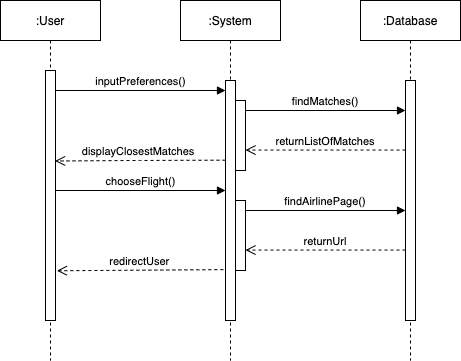

The diagram above was exported from draw.io. Its source (the exported page's mxGraphModel, read from the mxfile embedded in the PNG):
<mxGraphModel dx="693" dy="665" grid="1" gridSize="10" guides="1" tooltips="1" connect="1" arrows="1" fold="1" page="1" pageScale="1" pageWidth="850" pageHeight="1100" math="0" shadow="0">
  <root>
    <mxCell id="0" />
    <mxCell id="1" parent="0" />
    <mxCell id="3nuBFxr9cyL0pnOWT2aG-1" value=":User" style="shape=umlLifeline;perimeter=lifelinePerimeter;container=1;collapsible=0;recursiveResize=0;rounded=0;shadow=0;strokeWidth=1;" parent="1" vertex="1">
      <mxGeometry x="120" y="80" width="100" height="360" as="geometry" />
    </mxCell>
    <mxCell id="3nuBFxr9cyL0pnOWT2aG-2" value="" style="points=[];perimeter=orthogonalPerimeter;rounded=0;shadow=0;strokeWidth=1;" parent="3nuBFxr9cyL0pnOWT2aG-1" vertex="1">
      <mxGeometry x="45" y="70" width="10" height="250" as="geometry" />
    </mxCell>
    <mxCell id="3nuBFxr9cyL0pnOWT2aG-5" value=":System" style="shape=umlLifeline;perimeter=lifelinePerimeter;container=1;collapsible=0;recursiveResize=0;rounded=0;shadow=0;strokeWidth=1;" parent="1" vertex="1">
      <mxGeometry x="300" y="80" width="100" height="360" as="geometry" />
    </mxCell>
    <mxCell id="3nuBFxr9cyL0pnOWT2aG-6" value="" style="points=[];perimeter=orthogonalPerimeter;rounded=0;shadow=0;strokeWidth=1;" parent="3nuBFxr9cyL0pnOWT2aG-5" vertex="1">
      <mxGeometry x="45" y="80" width="10" height="240" as="geometry" />
    </mxCell>
    <mxCell id="NCG6LE9PxCYiui_WuIq_-6" value="inputPreferences()" style="verticalAlign=bottom;endArrow=block;entryX=0;entryY=0;shadow=0;strokeWidth=1;" parent="3nuBFxr9cyL0pnOWT2aG-5" edge="1">
      <mxGeometry relative="1" as="geometry">
        <mxPoint x="-125" y="90.00000000000021" as="sourcePoint" />
        <mxPoint x="45" y="90.00000000000021" as="targetPoint" />
      </mxGeometry>
    </mxCell>
    <mxCell id="NCG6LE9PxCYiui_WuIq_-17" value="" style="points=[];perimeter=orthogonalPerimeter;rounded=0;shadow=0;strokeWidth=1;" parent="3nuBFxr9cyL0pnOWT2aG-5" vertex="1">
      <mxGeometry x="55" y="100" width="10" height="70" as="geometry" />
    </mxCell>
    <mxCell id="NCG6LE9PxCYiui_WuIq_-4" value="findMatches()" style="verticalAlign=bottom;endArrow=block;entryX=0;entryY=0;shadow=0;strokeWidth=1;" parent="3nuBFxr9cyL0pnOWT2aG-5" edge="1">
      <mxGeometry relative="1" as="geometry">
        <mxPoint x="65" y="110" as="sourcePoint" />
        <mxPoint x="225" y="110" as="targetPoint" />
      </mxGeometry>
    </mxCell>
    <mxCell id="Q82TK3YtfP_bydNQtcV_-2" value="" style="points=[];perimeter=orthogonalPerimeter;rounded=0;shadow=0;strokeWidth=1;" parent="3nuBFxr9cyL0pnOWT2aG-5" vertex="1">
      <mxGeometry x="55" y="200" width="10" height="70" as="geometry" />
    </mxCell>
    <mxCell id="Q82TK3YtfP_bydNQtcV_-3" value="findAirlinePage()" style="verticalAlign=bottom;endArrow=block;entryX=0;entryY=0;shadow=0;strokeWidth=1;" parent="3nuBFxr9cyL0pnOWT2aG-5" edge="1">
      <mxGeometry relative="1" as="geometry">
        <mxPoint x="65" y="210" as="sourcePoint" />
        <mxPoint x="225" y="210" as="targetPoint" />
      </mxGeometry>
    </mxCell>
    <mxCell id="Q82TK3YtfP_bydNQtcV_-4" value="returnUrl" style="verticalAlign=bottom;endArrow=open;dashed=1;endSize=8;shadow=0;strokeWidth=1;" parent="3nuBFxr9cyL0pnOWT2aG-5" edge="1">
      <mxGeometry relative="1" as="geometry">
        <mxPoint x="65" y="249.54999999999973" as="targetPoint" />
        <mxPoint x="225" y="249.54999999999995" as="sourcePoint" />
      </mxGeometry>
    </mxCell>
    <mxCell id="Q82TK3YtfP_bydNQtcV_-1" value="chooseFlight()" style="verticalAlign=bottom;endArrow=block;entryX=0;entryY=0;shadow=0;strokeWidth=1;" parent="3nuBFxr9cyL0pnOWT2aG-5" edge="1">
      <mxGeometry relative="1" as="geometry">
        <mxPoint x="-125" y="190.00000000000023" as="sourcePoint" />
        <mxPoint x="45" y="190.00000000000023" as="targetPoint" />
      </mxGeometry>
    </mxCell>
    <mxCell id="3nuBFxr9cyL0pnOWT2aG-7" value="displayClosestMatches " style="verticalAlign=bottom;endArrow=open;dashed=1;endSize=8;shadow=0;strokeWidth=1;exitX=0;exitY=0.332;exitDx=0;exitDy=0;exitPerimeter=0;entryX=0.961;entryY=0.362;entryDx=0;entryDy=0;entryPerimeter=0;" parent="1" source="3nuBFxr9cyL0pnOWT2aG-6" target="3nuBFxr9cyL0pnOWT2aG-2" edge="1">
      <mxGeometry relative="1" as="geometry">
        <mxPoint x="200" y="240" as="targetPoint" />
        <mxPoint x="330" y="240" as="sourcePoint" />
        <Array as="points">
          <mxPoint x="250" y="240" />
        </Array>
      </mxGeometry>
    </mxCell>
    <mxCell id="NCG6LE9PxCYiui_WuIq_-2" value=":Database" style="shape=umlLifeline;perimeter=lifelinePerimeter;container=1;collapsible=0;recursiveResize=0;rounded=0;shadow=0;strokeWidth=1;" parent="1" vertex="1">
      <mxGeometry x="480" y="80" width="100" height="360" as="geometry" />
    </mxCell>
    <mxCell id="NCG6LE9PxCYiui_WuIq_-3" value="" style="points=[];perimeter=orthogonalPerimeter;rounded=0;shadow=0;strokeWidth=1;" parent="NCG6LE9PxCYiui_WuIq_-2" vertex="1">
      <mxGeometry x="45" y="80" width="10" height="240" as="geometry" />
    </mxCell>
    <mxCell id="NCG6LE9PxCYiui_WuIq_-5" value="returnListOfMatches" style="verticalAlign=bottom;endArrow=open;dashed=1;endSize=8;shadow=0;strokeWidth=1;" parent="1" edge="1">
      <mxGeometry relative="1" as="geometry">
        <mxPoint x="365" y="229.54999999999978" as="targetPoint" />
        <mxPoint x="525" y="229.55" as="sourcePoint" />
      </mxGeometry>
    </mxCell>
    <mxCell id="Q82TK3YtfP_bydNQtcV_-5" value="redirectUser" style="verticalAlign=bottom;endArrow=open;dashed=1;endSize=8;shadow=0;strokeWidth=1;entryX=1.142;entryY=0.801;entryDx=0;entryDy=0;entryPerimeter=0;exitX=-0.214;exitY=0.788;exitDx=0;exitDy=0;exitPerimeter=0;" parent="1" source="3nuBFxr9cyL0pnOWT2aG-6" target="3nuBFxr9cyL0pnOWT2aG-2" edge="1">
      <mxGeometry relative="1" as="geometry">
        <mxPoint x="175" y="369.9999999999997" as="targetPoint" />
        <mxPoint x="335" y="369.99999999999994" as="sourcePoint" />
        <Array as="points" />
      </mxGeometry>
    </mxCell>
  </root>
</mxGraphModel>